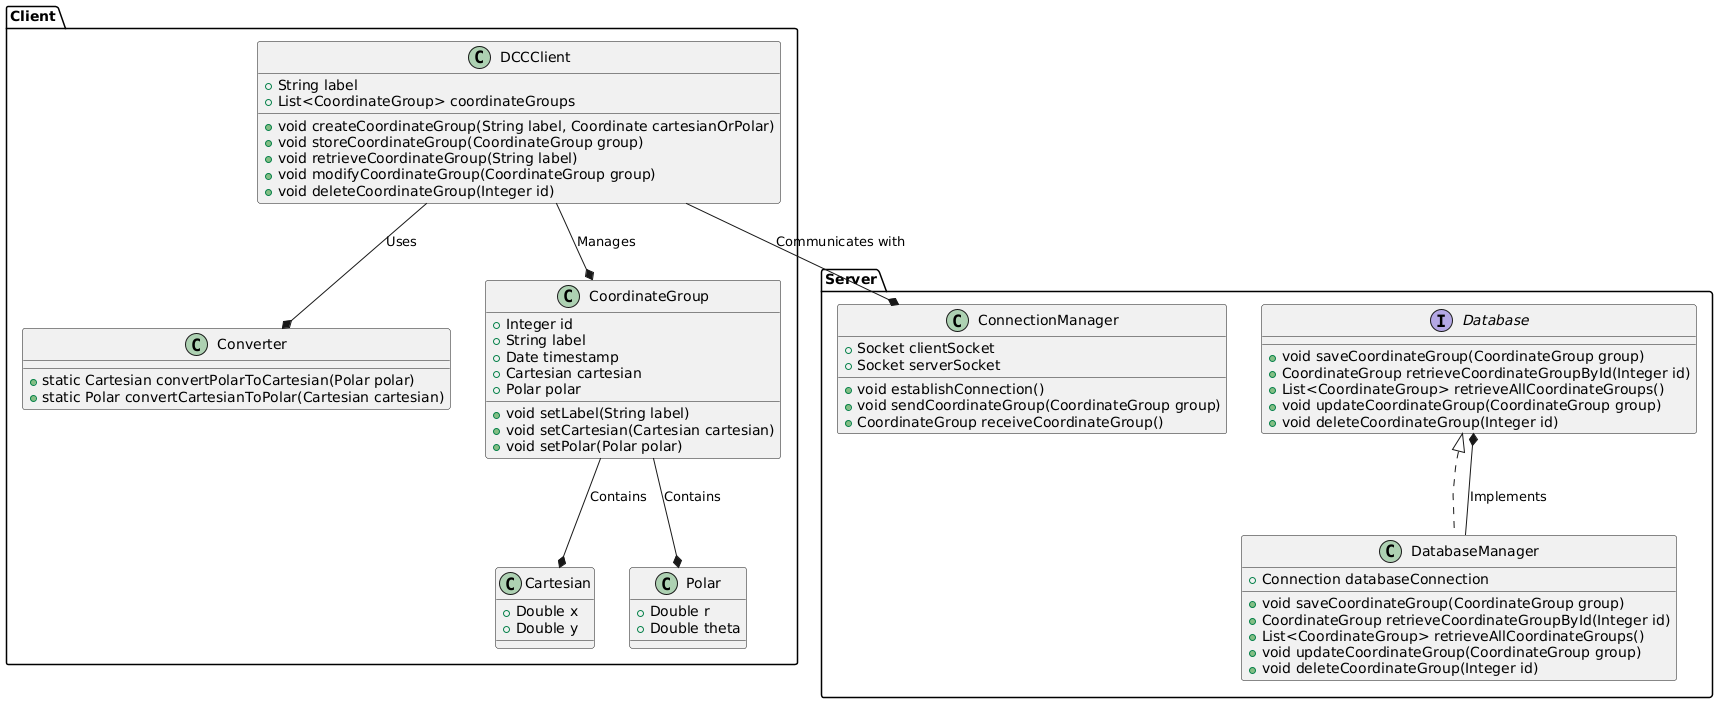

The diagram above was rendered by PlantUML. Its source (embedded in the PNG):
@startuml DCC_Application_Class_Diagram
    package "Client" {
        class DCCClient {
            + String label
            + List<CoordinateGroup> coordinateGroups
            
            + void createCoordinateGroup(String label, Coordinate cartesianOrPolar)
            + void storeCoordinateGroup(CoordinateGroup group)
            + void retrieveCoordinateGroup(String label)
            + void modifyCoordinateGroup(CoordinateGroup group)
            + void deleteCoordinateGroup(Integer id)
        }

        class Converter {
            + static Cartesian convertPolarToCartesian(Polar polar)
            + static Polar convertCartesianToPolar(Cartesian cartesian)
        }

        class CoordinateGroup {
            + Integer id
            + String label
            + Date timestamp
            + Cartesian cartesian
            + Polar polar
            
            + void setLabel(String label)
            + void setCartesian(Cartesian cartesian)
            + void setPolar(Polar polar)
        }

        class Cartesian {
            + Double x
            + Double y
        }

        class Polar {
            + Double r
            + Double theta
        }
    }

    package "Server" {
        interface Database {
            + void saveCoordinateGroup(CoordinateGroup group)
            + CoordinateGroup retrieveCoordinateGroupById(Integer id)
            + List<CoordinateGroup> retrieveAllCoordinateGroups()
            + void updateCoordinateGroup(CoordinateGroup group)
            + void deleteCoordinateGroup(Integer id)
        }

        class DatabaseManager implements Database {
            + Connection databaseConnection
            
            + void saveCoordinateGroup(CoordinateGroup group)
            + CoordinateGroup retrieveCoordinateGroupById(Integer id)
            + List<CoordinateGroup> retrieveAllCoordinateGroups()
            + void updateCoordinateGroup(CoordinateGroup group)
            + void deleteCoordinateGroup(Integer id)
        }

        class ConnectionManager {
            + Socket clientSocket
            + Socket serverSocket
            
            + void establishConnection()
            + void sendCoordinateGroup(CoordinateGroup group)
            + CoordinateGroup receiveCoordinateGroup()
        }
    }

    DCCClient --* CoordinateGroup : Manages
    DCCClient --* Converter : Uses
    DCCClient --* ConnectionManager : Communicates with

    DatabaseManager --* Database : Implements
    CoordinateGroup --* Cartesian : Contains
    CoordinateGroup --* Polar : Contains

@enduml